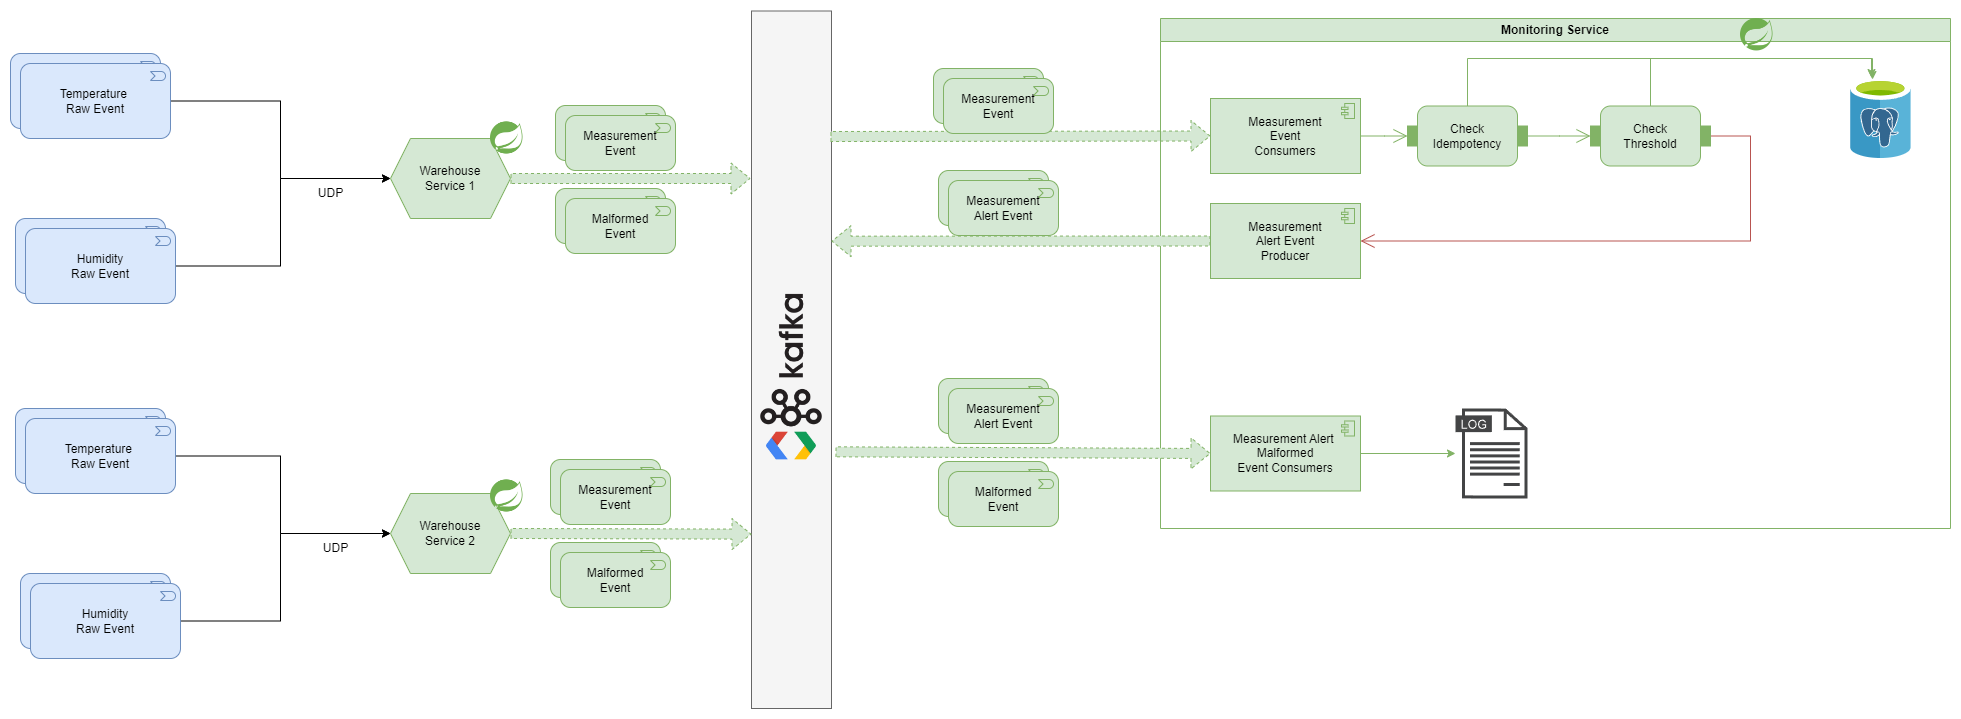

The diagram above was exported from draw.io. Its source (the exported page's mxGraphModel, read from the mxfile embedded in the PNG):
<mxGraphModel dx="2074" dy="1196" grid="1" gridSize="10" guides="1" tooltips="1" connect="1" arrows="1" fold="1" page="1" pageScale="1" pageWidth="850" pageHeight="1100" math="0" shadow="0">
  <root>
    <mxCell id="0" />
    <mxCell id="1" parent="0" />
    <mxCell id="Bl_XamixVQBhT1EMavqV-3" value="Warehouse&lt;div&gt;Service 1&lt;/div&gt;" style="shape=hexagon;perimeter=hexagonPerimeter2;whiteSpace=wrap;html=1;fixedSize=1;fillColor=#d5e8d4;strokeColor=#82b366;" parent="1" vertex="1">
      <mxGeometry x="460" y="450" width="120" height="80" as="geometry" />
    </mxCell>
    <mxCell id="Bl_XamixVQBhT1EMavqV-5" value="Temperature&amp;nbsp;&lt;div&gt;Event&lt;/div&gt;" style="html=1;outlineConnect=0;whiteSpace=wrap;fillColor=#dae8fc;shape=mxgraph.archimate3.application;appType=event;archiType=rounded;strokeColor=#6c8ebf;" parent="1" vertex="1">
      <mxGeometry x="80" y="365" width="150" height="75" as="geometry" />
    </mxCell>
    <mxCell id="Bl_XamixVQBhT1EMavqV-10" style="edgeStyle=orthogonalEdgeStyle;rounded=0;orthogonalLoop=1;jettySize=auto;html=1;entryX=0;entryY=0.5;entryDx=0;entryDy=0;" parent="1" source="Bl_XamixVQBhT1EMavqV-6" target="Bl_XamixVQBhT1EMavqV-3" edge="1">
      <mxGeometry relative="1" as="geometry" />
    </mxCell>
    <mxCell id="Bl_XamixVQBhT1EMavqV-6" value="Temperature&amp;nbsp;&lt;div&gt;Raw Event&lt;/div&gt;" style="html=1;outlineConnect=0;whiteSpace=wrap;fillColor=#dae8fc;shape=mxgraph.archimate3.application;appType=event;archiType=rounded;strokeColor=#6c8ebf;" parent="1" vertex="1">
      <mxGeometry x="90" y="375" width="150" height="75" as="geometry" />
    </mxCell>
    <mxCell id="Bl_XamixVQBhT1EMavqV-8" value="&lt;div&gt;Humidity&lt;/div&gt;&lt;div&gt;Event&lt;/div&gt;" style="html=1;outlineConnect=0;whiteSpace=wrap;fillColor=#dae8fc;shape=mxgraph.archimate3.application;appType=event;archiType=rounded;strokeColor=#6c8ebf;" parent="1" vertex="1">
      <mxGeometry x="85" y="530" width="150" height="75" as="geometry" />
    </mxCell>
    <mxCell id="Bl_XamixVQBhT1EMavqV-12" style="edgeStyle=orthogonalEdgeStyle;rounded=0;orthogonalLoop=1;jettySize=auto;html=1;entryX=0;entryY=0.5;entryDx=0;entryDy=0;" parent="1" source="Bl_XamixVQBhT1EMavqV-9" target="Bl_XamixVQBhT1EMavqV-3" edge="1">
      <mxGeometry relative="1" as="geometry">
        <Array as="points">
          <mxPoint x="350" y="578" />
          <mxPoint x="350" y="490" />
        </Array>
      </mxGeometry>
    </mxCell>
    <mxCell id="Bl_XamixVQBhT1EMavqV-9" value="&lt;div&gt;Humidity&lt;/div&gt;&lt;div&gt;Raw Event&lt;/div&gt;" style="html=1;outlineConnect=0;whiteSpace=wrap;fillColor=#dae8fc;shape=mxgraph.archimate3.application;appType=event;archiType=rounded;strokeColor=#6c8ebf;" parent="1" vertex="1">
      <mxGeometry x="95" y="540" width="150" height="75" as="geometry" />
    </mxCell>
    <mxCell id="Bl_XamixVQBhT1EMavqV-13" value="UDP" style="text;html=1;align=center;verticalAlign=middle;resizable=0;points=[];autosize=1;strokeColor=none;fillColor=none;" parent="1" vertex="1">
      <mxGeometry x="375" y="490" width="50" height="30" as="geometry" />
    </mxCell>
    <mxCell id="Bl_XamixVQBhT1EMavqV-14" value="" style="rounded=0;whiteSpace=wrap;html=1;fillColor=#f5f5f5;fontColor=#333333;strokeColor=#666666;" parent="1" vertex="1">
      <mxGeometry x="821" y="322.5" width="80" height="697.5" as="geometry" />
    </mxCell>
    <mxCell id="Bl_XamixVQBhT1EMavqV-15" value="" style="shape=image;verticalLabelPosition=bottom;labelBackgroundColor=default;verticalAlign=top;aspect=fixed;imageAspect=0;image=https://cdn.icon-icons.com/icons2/2699/PNG/512/apache_kafka_logo_icon_167866.png;rotation=-90;" parent="1" vertex="1">
      <mxGeometry x="790" y="635.75" width="142" height="71" as="geometry" />
    </mxCell>
    <mxCell id="Bl_XamixVQBhT1EMavqV-18" value="Warehouse&lt;div&gt;Service 2&lt;/div&gt;" style="shape=hexagon;perimeter=hexagonPerimeter2;whiteSpace=wrap;html=1;fixedSize=1;fillColor=#d5e8d4;strokeColor=#82b366;" parent="1" vertex="1">
      <mxGeometry x="460" y="805" width="120" height="80" as="geometry" />
    </mxCell>
    <mxCell id="Bl_XamixVQBhT1EMavqV-20" value="Temperature&amp;nbsp;&lt;div&gt;Event&lt;/div&gt;" style="html=1;outlineConnect=0;whiteSpace=wrap;fillColor=#dae8fc;shape=mxgraph.archimate3.application;appType=event;archiType=rounded;strokeColor=#6c8ebf;" parent="1" vertex="1">
      <mxGeometry x="85" y="720" width="150" height="75" as="geometry" />
    </mxCell>
    <mxCell id="Bl_XamixVQBhT1EMavqV-21" style="edgeStyle=orthogonalEdgeStyle;rounded=0;orthogonalLoop=1;jettySize=auto;html=1;entryX=0;entryY=0.5;entryDx=0;entryDy=0;" parent="1" source="Bl_XamixVQBhT1EMavqV-22" target="Bl_XamixVQBhT1EMavqV-18" edge="1">
      <mxGeometry relative="1" as="geometry">
        <Array as="points">
          <mxPoint x="350" y="768" />
          <mxPoint x="350" y="845" />
        </Array>
      </mxGeometry>
    </mxCell>
    <mxCell id="Bl_XamixVQBhT1EMavqV-22" value="Temperature&amp;nbsp;&lt;div&gt;Raw Event&lt;/div&gt;" style="html=1;outlineConnect=0;whiteSpace=wrap;fillColor=#dae8fc;shape=mxgraph.archimate3.application;appType=event;archiType=rounded;strokeColor=#6c8ebf;" parent="1" vertex="1">
      <mxGeometry x="95" y="730" width="150" height="75" as="geometry" />
    </mxCell>
    <mxCell id="Bl_XamixVQBhT1EMavqV-24" value="&lt;div&gt;Humidity&lt;/div&gt;&lt;div&gt;Event&lt;/div&gt;" style="html=1;outlineConnect=0;whiteSpace=wrap;fillColor=#dae8fc;shape=mxgraph.archimate3.application;appType=event;archiType=rounded;strokeColor=#6c8ebf;" parent="1" vertex="1">
      <mxGeometry x="90" y="885" width="150" height="75" as="geometry" />
    </mxCell>
    <mxCell id="Bl_XamixVQBhT1EMavqV-25" style="edgeStyle=orthogonalEdgeStyle;rounded=0;orthogonalLoop=1;jettySize=auto;html=1;entryX=0;entryY=0.5;entryDx=0;entryDy=0;" parent="1" source="Bl_XamixVQBhT1EMavqV-26" target="Bl_XamixVQBhT1EMavqV-18" edge="1">
      <mxGeometry relative="1" as="geometry">
        <Array as="points">
          <mxPoint x="350" y="933" />
          <mxPoint x="350" y="845" />
        </Array>
      </mxGeometry>
    </mxCell>
    <mxCell id="Bl_XamixVQBhT1EMavqV-26" value="&lt;div&gt;Humidity&lt;/div&gt;&lt;div&gt;Raw Event&lt;/div&gt;" style="html=1;outlineConnect=0;whiteSpace=wrap;fillColor=#dae8fc;shape=mxgraph.archimate3.application;appType=event;archiType=rounded;strokeColor=#6c8ebf;" parent="1" vertex="1">
      <mxGeometry x="100" y="895" width="150" height="75" as="geometry" />
    </mxCell>
    <mxCell id="Bl_XamixVQBhT1EMavqV-27" value="UDP" style="text;html=1;align=center;verticalAlign=middle;resizable=0;points=[];autosize=1;strokeColor=none;fillColor=none;" parent="1" vertex="1">
      <mxGeometry x="380" y="845" width="50" height="30" as="geometry" />
    </mxCell>
    <mxCell id="Bl_XamixVQBhT1EMavqV-33" value="" style="shape=flexArrow;endArrow=classic;html=1;rounded=0;dashed=1;exitX=1;exitY=0.5;exitDx=0;exitDy=0;fillColor=#d5e8d4;strokeColor=#82b366;" parent="1" source="Bl_XamixVQBhT1EMavqV-3" edge="1">
      <mxGeometry width="50" height="50" relative="1" as="geometry">
        <mxPoint x="600" y="490" as="sourcePoint" />
        <mxPoint x="820" y="490" as="targetPoint" />
      </mxGeometry>
    </mxCell>
    <mxCell id="Bl_XamixVQBhT1EMavqV-34" value="" style="shape=flexArrow;endArrow=classic;html=1;rounded=0;dashed=1;exitX=1;exitY=0.5;exitDx=0;exitDy=0;entryX=0;entryY=0.75;entryDx=0;entryDy=0;fillColor=#d5e8d4;strokeColor=#82b366;" parent="1" source="Bl_XamixVQBhT1EMavqV-18" target="Bl_XamixVQBhT1EMavqV-14" edge="1">
      <mxGeometry width="50" height="50" relative="1" as="geometry">
        <mxPoint x="600" y="844" as="sourcePoint" />
        <mxPoint x="790" y="844" as="targetPoint" />
      </mxGeometry>
    </mxCell>
    <mxCell id="Bl_XamixVQBhT1EMavqV-36" value="Measurement&lt;div&gt;Event&lt;/div&gt;" style="html=1;outlineConnect=0;whiteSpace=wrap;fillColor=#d5e8d4;shape=mxgraph.archimate3.application;appType=event;archiType=rounded;strokeColor=#82b366;" parent="1" vertex="1">
      <mxGeometry x="625" y="417" width="110" height="55" as="geometry" />
    </mxCell>
    <mxCell id="Bl_XamixVQBhT1EMavqV-56" value="" style="shape=flexArrow;endArrow=classic;html=1;rounded=0;dashed=1;fillColor=#d5e8d4;strokeColor=#82b366;entryX=0;entryY=0.5;entryDx=0;entryDy=0;entryPerimeter=0;" parent="1" target="c_3zVFm1riyOOD2fTJA5-6" edge="1">
      <mxGeometry width="50" height="50" relative="1" as="geometry">
        <mxPoint x="900" y="448" as="sourcePoint" />
        <mxPoint x="1275" y="449.9749999999999" as="targetPoint" />
      </mxGeometry>
    </mxCell>
    <mxCell id="c_3zVFm1riyOOD2fTJA5-1" value="Monitoring Service" style="swimlane;whiteSpace=wrap;html=1;fillColor=#d5e8d4;strokeColor=#82b366;" parent="1" vertex="1">
      <mxGeometry x="1230" y="330" width="790" height="510" as="geometry" />
    </mxCell>
    <mxCell id="c_3zVFm1riyOOD2fTJA5-17" value="" style="sketch=0;pointerEvents=1;shadow=0;dashed=0;html=1;strokeColor=none;fillColor=#434445;aspect=fixed;labelPosition=center;verticalLabelPosition=bottom;verticalAlign=top;align=center;outlineConnect=0;shape=mxgraph.vvd.log_files;" parent="c_3zVFm1riyOOD2fTJA5-1" vertex="1">
      <mxGeometry x="295" y="390" width="72" height="90" as="geometry" />
    </mxCell>
    <mxCell id="c_3zVFm1riyOOD2fTJA5-21" style="edgeStyle=orthogonalEdgeStyle;rounded=0;orthogonalLoop=1;jettySize=auto;html=1;entryX=1;entryY=0.5;entryDx=0;entryDy=0;entryPerimeter=0;endArrow=open;endFill=0;startSize=6;endSize=12;fillColor=#f8cecc;strokeColor=#b85450;" parent="c_3zVFm1riyOOD2fTJA5-1" source="c_3zVFm1riyOOD2fTJA5-9" target="c_3zVFm1riyOOD2fTJA5-5" edge="1">
      <mxGeometry relative="1" as="geometry">
        <mxPoint x="430" y="210" as="targetPoint" />
        <Array as="points">
          <mxPoint x="590" y="118" />
          <mxPoint x="590" y="223" />
        </Array>
      </mxGeometry>
    </mxCell>
    <mxCell id="c_3zVFm1riyOOD2fTJA5-9" value="Check&lt;div&gt;Threshold&lt;/div&gt;" style="html=1;shape=mxgraph.sysml.isStream;whiteSpace=wrap;align=center;fillColor=#d5e8d4;strokeColor=#82b366;" parent="c_3zVFm1riyOOD2fTJA5-1" vertex="1">
      <mxGeometry x="430" y="87.5" width="120" height="60" as="geometry" />
    </mxCell>
    <mxCell id="c_3zVFm1riyOOD2fTJA5-10" value="" style="edgeStyle=elbowEdgeStyle;html=1;elbow=horizontal;startArrow=open;rounded=0;endArrow=none;exitX=0;exitY=0.5;startSize=12;entryX=1;entryY=0.5;entryDx=0;entryDy=0;entryPerimeter=0;fillColor=#d5e8d4;strokeColor=#82b366;" parent="c_3zVFm1riyOOD2fTJA5-1" source="rWcw17IF8FJHYAtS7dX6-1" target="c_3zVFm1riyOOD2fTJA5-6" edge="1">
      <mxGeometry relative="1" as="geometry">
        <mxPoint x="210" y="130" as="targetPoint" />
      </mxGeometry>
    </mxCell>
    <mxCell id="c_3zVFm1riyOOD2fTJA5-6" value="Measurement&lt;br&gt;Event&lt;div&gt;Consumers&lt;/div&gt;" style="html=1;outlineConnect=0;whiteSpace=wrap;fillColor=#d5e8d4;shape=mxgraph.archimate3.application;appType=comp;archiType=square;strokeColor=#82b366;" parent="c_3zVFm1riyOOD2fTJA5-1" vertex="1">
      <mxGeometry x="50" y="80" width="150" height="75" as="geometry" />
    </mxCell>
    <mxCell id="c_3zVFm1riyOOD2fTJA5-5" value="Measurement&lt;div&gt;Alert Event&lt;br&gt;Producer&lt;/div&gt;" style="html=1;outlineConnect=0;whiteSpace=wrap;fillColor=#d5e8d4;shape=mxgraph.archimate3.application;appType=comp;archiType=square;strokeColor=#82b366;" parent="c_3zVFm1riyOOD2fTJA5-1" vertex="1">
      <mxGeometry x="50" y="185" width="150" height="75" as="geometry" />
    </mxCell>
    <mxCell id="c_3zVFm1riyOOD2fTJA5-23" style="edgeStyle=orthogonalEdgeStyle;rounded=0;orthogonalLoop=1;jettySize=auto;html=1;fillColor=#d5e8d4;strokeColor=#82b366;" parent="c_3zVFm1riyOOD2fTJA5-1" source="c_3zVFm1riyOOD2fTJA5-22" target="c_3zVFm1riyOOD2fTJA5-17" edge="1">
      <mxGeometry relative="1" as="geometry" />
    </mxCell>
    <mxCell id="c_3zVFm1riyOOD2fTJA5-22" value="Measurement&amp;nbsp;&lt;span style=&quot;background-color: initial;&quot;&gt;Alert&amp;nbsp;&lt;/span&gt;&lt;div&gt;Malformed&lt;br&gt;&lt;div&gt;Event Consumers&lt;/div&gt;&lt;/div&gt;" style="html=1;outlineConnect=0;whiteSpace=wrap;fillColor=#d5e8d4;shape=mxgraph.archimate3.application;appType=comp;archiType=square;strokeColor=#82b366;" parent="c_3zVFm1riyOOD2fTJA5-1" vertex="1">
      <mxGeometry x="50" y="397.5" width="150" height="75" as="geometry" />
    </mxCell>
    <mxCell id="c_3zVFm1riyOOD2fTJA5-25" value="" style="image;sketch=0;aspect=fixed;html=1;points=[];align=center;fontSize=12;image=img/lib/mscae/Azure_Database_for_PostgreSQL_servers.svg;" parent="c_3zVFm1riyOOD2fTJA5-1" vertex="1">
      <mxGeometry x="690" y="60" width="60.8" height="80" as="geometry" />
    </mxCell>
    <mxCell id="rWcw17IF8FJHYAtS7dX6-1" value="Check&lt;div&gt;Idempotency&lt;/div&gt;" style="html=1;shape=mxgraph.sysml.isStream;whiteSpace=wrap;align=center;fillColor=#d5e8d4;strokeColor=#82b366;" parent="c_3zVFm1riyOOD2fTJA5-1" vertex="1">
      <mxGeometry x="247" y="87.5" width="120" height="60" as="geometry" />
    </mxCell>
    <mxCell id="rWcw17IF8FJHYAtS7dX6-2" value="" style="edgeStyle=elbowEdgeStyle;html=1;elbow=horizontal;startArrow=open;rounded=0;endArrow=none;exitX=0;exitY=0.5;startSize=12;entryX=1;entryY=0.5;entryDx=0;entryDy=0;entryPerimeter=0;fillColor=#d5e8d4;strokeColor=#82b366;" parent="c_3zVFm1riyOOD2fTJA5-1" source="c_3zVFm1riyOOD2fTJA5-9" target="rWcw17IF8FJHYAtS7dX6-1" edge="1">
      <mxGeometry relative="1" as="geometry">
        <mxPoint x="1430" y="448" as="targetPoint" />
        <mxPoint x="1660" y="448" as="sourcePoint" />
      </mxGeometry>
    </mxCell>
    <mxCell id="rWcw17IF8FJHYAtS7dX6-3" style="edgeStyle=orthogonalEdgeStyle;rounded=0;orthogonalLoop=1;jettySize=auto;html=1;entryX=0.362;entryY=0.013;entryDx=0;entryDy=0;entryPerimeter=0;fillColor=#d5e8d4;strokeColor=#82b366;" parent="c_3zVFm1riyOOD2fTJA5-1" source="rWcw17IF8FJHYAtS7dX6-1" target="c_3zVFm1riyOOD2fTJA5-25" edge="1">
      <mxGeometry relative="1" as="geometry">
        <Array as="points">
          <mxPoint x="307" y="40" />
          <mxPoint x="712" y="40" />
        </Array>
      </mxGeometry>
    </mxCell>
    <mxCell id="rWcw17IF8FJHYAtS7dX6-4" style="edgeStyle=orthogonalEdgeStyle;rounded=0;orthogonalLoop=1;jettySize=auto;html=1;entryX=0.345;entryY=-0.012;entryDx=0;entryDy=0;entryPerimeter=0;fillColor=#d5e8d4;strokeColor=#82b366;" parent="c_3zVFm1riyOOD2fTJA5-1" source="c_3zVFm1riyOOD2fTJA5-9" target="c_3zVFm1riyOOD2fTJA5-25" edge="1">
      <mxGeometry relative="1" as="geometry">
        <Array as="points">
          <mxPoint x="490" y="40" />
          <mxPoint x="711" y="40" />
        </Array>
      </mxGeometry>
    </mxCell>
    <mxCell id="c_3zVFm1riyOOD2fTJA5-12" value="" style="shape=flexArrow;endArrow=classic;html=1;rounded=0;dashed=1;fillColor=#d5e8d4;strokeColor=#82b366;exitX=0;exitY=0.5;exitDx=0;exitDy=0;entryX=1;entryY=0.33;entryDx=0;entryDy=0;entryPerimeter=0;exitPerimeter=0;" parent="1" source="c_3zVFm1riyOOD2fTJA5-5" target="Bl_XamixVQBhT1EMavqV-14" edge="1">
      <mxGeometry width="50" height="50" relative="1" as="geometry">
        <mxPoint x="1275" y="548.75" as="sourcePoint" />
        <mxPoint x="930" y="547" as="targetPoint" />
      </mxGeometry>
    </mxCell>
    <mxCell id="c_3zVFm1riyOOD2fTJA5-24" value="" style="shape=flexArrow;endArrow=classic;html=1;rounded=0;dashed=1;fillColor=#d5e8d4;strokeColor=#82b366;entryX=0;entryY=0.5;entryDx=0;entryDy=0;entryPerimeter=0;exitX=1.05;exitY=0.632;exitDx=0;exitDy=0;exitPerimeter=0;" parent="1" source="Bl_XamixVQBhT1EMavqV-14" target="c_3zVFm1riyOOD2fTJA5-22" edge="1">
      <mxGeometry width="50" height="50" relative="1" as="geometry">
        <mxPoint x="895" y="767" as="sourcePoint" />
        <mxPoint x="1275" y="767" as="targetPoint" />
      </mxGeometry>
    </mxCell>
    <mxCell id="c_3zVFm1riyOOD2fTJA5-28" value="" style="shape=image;verticalLabelPosition=bottom;labelBackgroundColor=default;verticalAlign=top;aspect=fixed;imageAspect=0;image=https://static-00.iconduck.com/assets.00/spring-icon-256x256-2efvkvky.png;" parent="1" vertex="1">
      <mxGeometry x="560" y="791.25" width="32.5" height="32.5" as="geometry" />
    </mxCell>
    <mxCell id="c_3zVFm1riyOOD2fTJA5-29" value="" style="shape=image;verticalLabelPosition=bottom;labelBackgroundColor=default;verticalAlign=top;aspect=fixed;imageAspect=0;image=https://static-00.iconduck.com/assets.00/spring-icon-256x256-2efvkvky.png;" parent="1" vertex="1">
      <mxGeometry x="560" y="433.25" width="32.5" height="32.5" as="geometry" />
    </mxCell>
    <mxCell id="c_3zVFm1riyOOD2fTJA5-30" value="" style="shape=image;verticalLabelPosition=bottom;labelBackgroundColor=default;verticalAlign=top;aspect=fixed;imageAspect=0;image=https://static-00.iconduck.com/assets.00/spring-icon-256x256-2efvkvky.png;" parent="1" vertex="1">
      <mxGeometry x="1810" y="330" width="32.5" height="32.5" as="geometry" />
    </mxCell>
    <mxCell id="rWcw17IF8FJHYAtS7dX6-7" value="Malformed&lt;div&gt;Event&lt;/div&gt;" style="html=1;outlineConnect=0;whiteSpace=wrap;fillColor=#d5e8d4;shape=mxgraph.archimate3.application;appType=event;archiType=rounded;strokeColor=#82b366;" parent="1" vertex="1">
      <mxGeometry x="625" y="500" width="110" height="55" as="geometry" />
    </mxCell>
    <mxCell id="rWcw17IF8FJHYAtS7dX6-8" value="Malformed&lt;div&gt;Event&lt;/div&gt;" style="html=1;outlineConnect=0;whiteSpace=wrap;fillColor=#d5e8d4;shape=mxgraph.archimate3.application;appType=event;archiType=rounded;strokeColor=#82b366;" parent="1" vertex="1">
      <mxGeometry x="635" y="510" width="110" height="55" as="geometry" />
    </mxCell>
    <mxCell id="rWcw17IF8FJHYAtS7dX6-11" value="Measurement&lt;div&gt;Event&lt;/div&gt;" style="html=1;outlineConnect=0;whiteSpace=wrap;fillColor=#d5e8d4;shape=mxgraph.archimate3.application;appType=event;archiType=rounded;strokeColor=#82b366;" parent="1" vertex="1">
      <mxGeometry x="635" y="427" width="110" height="55" as="geometry" />
    </mxCell>
    <mxCell id="rWcw17IF8FJHYAtS7dX6-12" value="Measurement&lt;div&gt;Event&lt;/div&gt;" style="html=1;outlineConnect=0;whiteSpace=wrap;fillColor=#d5e8d4;shape=mxgraph.archimate3.application;appType=event;archiType=rounded;strokeColor=#82b366;" parent="1" vertex="1">
      <mxGeometry x="620" y="771" width="110" height="55" as="geometry" />
    </mxCell>
    <mxCell id="rWcw17IF8FJHYAtS7dX6-13" value="Malformed&lt;div&gt;Event&lt;/div&gt;" style="html=1;outlineConnect=0;whiteSpace=wrap;fillColor=#d5e8d4;shape=mxgraph.archimate3.application;appType=event;archiType=rounded;strokeColor=#82b366;" parent="1" vertex="1">
      <mxGeometry x="620" y="854" width="110" height="55" as="geometry" />
    </mxCell>
    <mxCell id="rWcw17IF8FJHYAtS7dX6-14" value="Malformed&lt;div&gt;Event&lt;/div&gt;" style="html=1;outlineConnect=0;whiteSpace=wrap;fillColor=#d5e8d4;shape=mxgraph.archimate3.application;appType=event;archiType=rounded;strokeColor=#82b366;" parent="1" vertex="1">
      <mxGeometry x="630" y="864" width="110" height="55" as="geometry" />
    </mxCell>
    <mxCell id="rWcw17IF8FJHYAtS7dX6-15" value="Measurement&lt;div&gt;Event&lt;/div&gt;" style="html=1;outlineConnect=0;whiteSpace=wrap;fillColor=#d5e8d4;shape=mxgraph.archimate3.application;appType=event;archiType=rounded;strokeColor=#82b366;" parent="1" vertex="1">
      <mxGeometry x="630" y="781" width="110" height="55" as="geometry" />
    </mxCell>
    <mxCell id="rWcw17IF8FJHYAtS7dX6-17" value="Malformed&lt;div&gt;Event&lt;/div&gt;" style="html=1;outlineConnect=0;whiteSpace=wrap;fillColor=#d5e8d4;shape=mxgraph.archimate3.application;appType=event;archiType=rounded;strokeColor=#82b366;" parent="1" vertex="1">
      <mxGeometry x="1008" y="773" width="110" height="55" as="geometry" />
    </mxCell>
    <mxCell id="rWcw17IF8FJHYAtS7dX6-18" value="Malformed&lt;div&gt;Event&lt;/div&gt;" style="html=1;outlineConnect=0;whiteSpace=wrap;fillColor=#d5e8d4;shape=mxgraph.archimate3.application;appType=event;archiType=rounded;strokeColor=#82b366;" parent="1" vertex="1">
      <mxGeometry x="1018" y="783" width="110" height="55" as="geometry" />
    </mxCell>
    <mxCell id="rWcw17IF8FJHYAtS7dX6-20" value="Measurement&lt;div&gt;Event&lt;/div&gt;" style="html=1;outlineConnect=0;whiteSpace=wrap;fillColor=#d5e8d4;shape=mxgraph.archimate3.application;appType=event;archiType=rounded;strokeColor=#82b366;" parent="1" vertex="1">
      <mxGeometry x="1003" y="380" width="110" height="55" as="geometry" />
    </mxCell>
    <mxCell id="rWcw17IF8FJHYAtS7dX6-21" value="Measurement&lt;div&gt;Event&lt;/div&gt;" style="html=1;outlineConnect=0;whiteSpace=wrap;fillColor=#d5e8d4;shape=mxgraph.archimate3.application;appType=event;archiType=rounded;strokeColor=#82b366;" parent="1" vertex="1">
      <mxGeometry x="1013" y="390" width="110" height="55" as="geometry" />
    </mxCell>
    <mxCell id="rWcw17IF8FJHYAtS7dX6-23" value="Measurement&lt;div&gt;Alert Event&lt;/div&gt;" style="html=1;outlineConnect=0;whiteSpace=wrap;fillColor=#d5e8d4;shape=mxgraph.archimate3.application;appType=event;archiType=rounded;strokeColor=#82b366;" parent="1" vertex="1">
      <mxGeometry x="1008" y="482" width="110" height="55" as="geometry" />
    </mxCell>
    <mxCell id="rWcw17IF8FJHYAtS7dX6-24" value="Measurement&lt;div&gt;Alert Event&lt;/div&gt;" style="html=1;outlineConnect=0;whiteSpace=wrap;fillColor=#d5e8d4;shape=mxgraph.archimate3.application;appType=event;archiType=rounded;strokeColor=#82b366;" parent="1" vertex="1">
      <mxGeometry x="1018" y="492" width="110" height="55" as="geometry" />
    </mxCell>
    <mxCell id="rWcw17IF8FJHYAtS7dX6-25" value="Measurement&lt;div&gt;Alert Event&lt;/div&gt;" style="html=1;outlineConnect=0;whiteSpace=wrap;fillColor=#d5e8d4;shape=mxgraph.archimate3.application;appType=event;archiType=rounded;strokeColor=#82b366;" parent="1" vertex="1">
      <mxGeometry x="1008" y="690" width="110" height="55" as="geometry" />
    </mxCell>
    <mxCell id="rWcw17IF8FJHYAtS7dX6-26" value="Measurement&lt;div&gt;Alert Event&lt;/div&gt;" style="html=1;outlineConnect=0;whiteSpace=wrap;fillColor=#d5e8d4;shape=mxgraph.archimate3.application;appType=event;archiType=rounded;strokeColor=#82b366;" parent="1" vertex="1">
      <mxGeometry x="1018" y="700" width="110" height="55" as="geometry" />
    </mxCell>
    <mxCell id="76cBWIh9OMudEcv_i0Jw-6" value="" style="shape=image;verticalLabelPosition=bottom;labelBackgroundColor=default;verticalAlign=top;aspect=fixed;imageAspect=0;image=https://miro.medium.com/v2/resize:fit:1400/1*tp1LD0dN1Aexp01R-rH5_Q.png;" parent="1" vertex="1">
      <mxGeometry x="836" y="743.64" width="50" height="27.71" as="geometry" />
    </mxCell>
  </root>
</mxGraphModel>